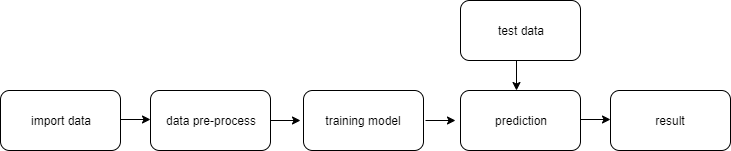

The diagram above was exported from draw.io. Its source (the exported page's mxGraphModel, read from the mxfile embedded in the PNG):
<mxGraphModel dx="1408" dy="748" grid="1" gridSize="10" guides="1" tooltips="1" connect="1" arrows="1" fold="1" page="1" pageScale="1" pageWidth="827" pageHeight="1169" math="0" shadow="0">
  <root>
    <mxCell id="0" />
    <mxCell id="1" parent="0" />
    <mxCell id="SpxJsS3aL2D1WXxYnHDB-2" value="import data" style="rounded=1;whiteSpace=wrap;html=1;" vertex="1" parent="1">
      <mxGeometry x="50" y="270" width="120" height="60" as="geometry" />
    </mxCell>
    <mxCell id="SpxJsS3aL2D1WXxYnHDB-3" value="data pre-process" style="rounded=1;whiteSpace=wrap;html=1;" vertex="1" parent="1">
      <mxGeometry x="200" y="270" width="120" height="60" as="geometry" />
    </mxCell>
    <mxCell id="SpxJsS3aL2D1WXxYnHDB-4" value="training model" style="rounded=1;whiteSpace=wrap;html=1;" vertex="1" parent="1">
      <mxGeometry x="353" y="270" width="120" height="60" as="geometry" />
    </mxCell>
    <mxCell id="SpxJsS3aL2D1WXxYnHDB-6" value="prediction" style="rounded=1;whiteSpace=wrap;html=1;" vertex="1" parent="1">
      <mxGeometry x="510" y="270" width="120" height="60" as="geometry" />
    </mxCell>
    <mxCell id="SpxJsS3aL2D1WXxYnHDB-7" value="test data" style="rounded=1;whiteSpace=wrap;html=1;" vertex="1" parent="1">
      <mxGeometry x="510" y="180" width="120" height="60" as="geometry" />
    </mxCell>
    <mxCell id="SpxJsS3aL2D1WXxYnHDB-8" value="result" style="rounded=1;whiteSpace=wrap;html=1;" vertex="1" parent="1">
      <mxGeometry x="660" y="270" width="120" height="60" as="geometry" />
    </mxCell>
    <mxCell id="SpxJsS3aL2D1WXxYnHDB-9" value="" style="endArrow=classic;html=1;" edge="1" parent="1">
      <mxGeometry width="50" height="50" relative="1" as="geometry">
        <mxPoint x="170" y="299" as="sourcePoint" />
        <mxPoint x="200" y="299" as="targetPoint" />
      </mxGeometry>
    </mxCell>
    <mxCell id="SpxJsS3aL2D1WXxYnHDB-12" value="" style="endArrow=classic;html=1;" edge="1" parent="1">
      <mxGeometry width="50" height="50" relative="1" as="geometry">
        <mxPoint x="320" y="300" as="sourcePoint" />
        <mxPoint x="350" y="300" as="targetPoint" />
      </mxGeometry>
    </mxCell>
    <mxCell id="SpxJsS3aL2D1WXxYnHDB-13" value="" style="endArrow=classic;html=1;" edge="1" parent="1">
      <mxGeometry width="50" height="50" relative="1" as="geometry">
        <mxPoint x="475" y="300" as="sourcePoint" />
        <mxPoint x="505" y="300" as="targetPoint" />
      </mxGeometry>
    </mxCell>
    <mxCell id="SpxJsS3aL2D1WXxYnHDB-14" value="" style="endArrow=classic;html=1;" edge="1" parent="1">
      <mxGeometry width="50" height="50" relative="1" as="geometry">
        <mxPoint x="630" y="299" as="sourcePoint" />
        <mxPoint x="660" y="299" as="targetPoint" />
      </mxGeometry>
    </mxCell>
    <mxCell id="SpxJsS3aL2D1WXxYnHDB-15" value="" style="endArrow=classic;html=1;" edge="1" parent="1">
      <mxGeometry width="50" height="50" relative="1" as="geometry">
        <mxPoint x="566" y="240" as="sourcePoint" />
        <mxPoint x="566" y="270" as="targetPoint" />
      </mxGeometry>
    </mxCell>
  </root>
</mxGraphModel>